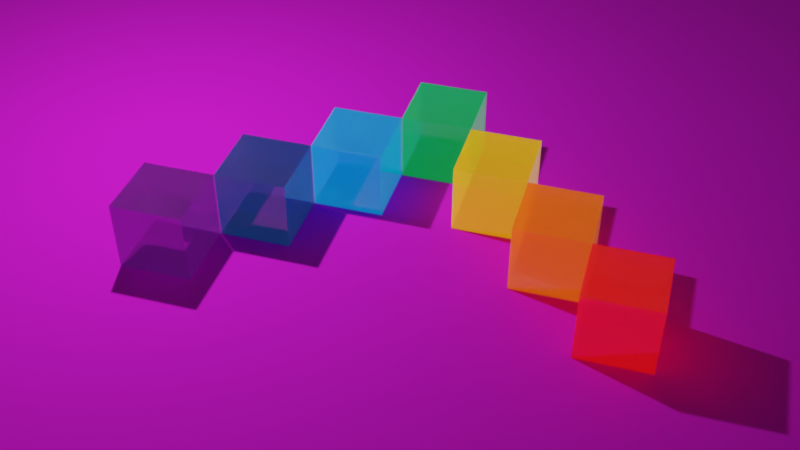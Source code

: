 # Source: Rainbow.blend  (saved by Blender 5.2.44; exported with 4.5.12 LTS)
import bpy
from mathutils import Matrix  # noqa: F401  (used for matrix-valued properties, if any)

bpy.ops.wm.read_factory_settings(use_empty=True)
scene = bpy.context.scene
scene.name = 'Scene'

# ---- collections
col_collection = bpy.data.collections.new('Collection'); scene.collection.children.link(col_collection)

# ---- images (referenced by path relative to the original .blend; pixels are not part of the script)
import os
ASSET_DIR = os.environ.get("B2B_ASSET_DIR", "")  # directory of the original .blend (textures are referenced by path, not embedded)
HERE = os.path.dirname(os.path.abspath(__file__))  # packed textures are extracted next to this script under _unpacked/

def load_image(name, relpath, width, height, colorspace="sRGB"):
    """Load a texture the original file referenced (path relative to the .blend, or extracted next to this script)."""
    p = next((c for c in (os.path.join(HERE, relpath), os.path.join(ASSET_DIR, relpath)) if relpath and os.path.exists(c)), "")
    if p:
        img = bpy.data.images.load(p, check_existing=True)
        img.name = name
    else:  # same state as the original file: an image datablock whose file is absent (Cycles renders it pink)
        img = bpy.data.images.new(name, width, height)
        img.source = "FILE"
        img.filepath = "//" + (relpath or name)
    img.colorspace_settings.name = colorspace
    return img
img_floor_png = load_image('floor.png', 'floor.png', 1024, 1024, 'sRGB')

# ---- materials (node trees are filled in below, after node groups)
mat_material_003 = bpy.data.materials.new('Material.003')
mat_material_002 = bpy.data.materials.new('Material.002')
mat_material_001 = bpy.data.materials.new('Material.001')
mat_material = bpy.data.materials.new('Material')
mat_material.alpha_threshold = 0.0
mat_material.use_backface_culling_lightprobe_volume = False
mat_material.roughness = 0.5
mat_material.line_color = (0.0, 0.0, 0.0, 1.0)
mat_material_004 = bpy.data.materials.new('Material.004')
mat_material_005 = bpy.data.materials.new('Material.005')
mat_material_006 = bpy.data.materials.new('Material.006')
mat_material_007 = bpy.data.materials.new('Material.007')

# ---- material node trees
mat_material_003.use_nodes = True; mat_material_003.node_tree.nodes.clear()
_N = mat_material_003.node_tree.nodes; _L = mat_material_003.node_tree.links
n0 = _N.new('ShaderNodeBsdfPrincipled'); n0.name = 'Principled BSDF'; n0.location = (-200, 100)
n0.inputs[0].default_value = (0.0, 0.6038, 0.1329, 1.0)
n0.inputs[2].default_value = 0.05779
n0.inputs[4].default_value = 0.6734
n0.inputs[10].default_value = 0.005
n0.inputs[18].default_value = 1.0
n0.inputs[27].default_value = (0.0, 0.6035, 0.1328, 1.0)
n0.inputs[28].default_value = 0.2
n1 = _N.new('ShaderNodeOutputMaterial'); n1.name = 'Material Output'; n1.location = (200, 100)
_L.new(n0.outputs[0], n1.inputs[0])
n1.is_active_output = True
mat_material_002.use_nodes = True; mat_material_002.node_tree.nodes.clear()
_N = mat_material_002.node_tree.nodes; _L = mat_material_002.node_tree.links
n0 = _N.new('ShaderNodeBsdfPrincipled'); n0.name = 'Principled BSDF'; n0.location = (-200, 100)
n0.inputs[0].default_value = (1.0, 0.6038, 0.01002, 1.0)
n0.inputs[2].default_value = 0.03266
n0.inputs[4].default_value = 0.6683
n0.inputs[10].default_value = 0.005
n0.inputs[18].default_value = 1.0
n0.inputs[27].default_value = (1.0, 0.6035, 0.01032, 1.0)
n0.inputs[28].default_value = 0.2
n1 = _N.new('ShaderNodeOutputMaterial'); n1.name = 'Material Output'; n1.location = (200, 100)
_L.new(n0.outputs[0], n1.inputs[0])
n1.is_active_output = True
mat_material_001.use_nodes = True; mat_material_001.node_tree.nodes.clear()
_N = mat_material_001.node_tree.nodes; _L = mat_material_001.node_tree.links
n0 = _N.new('ShaderNodeBsdfPrincipled'); n0.name = 'Principled BSDF'; n0.location = (-200, 100)
n0.inputs[0].default_value = (1.0, 0.214, 0.004185, 1.0)
n0.inputs[2].default_value = 0.01256
n0.inputs[4].default_value = 0.6583
n0.inputs[10].default_value = 0.005
n0.inputs[18].default_value = 1.0
n0.inputs[27].default_value = (1.0, 0.212, 0.004023, 1.0)
n0.inputs[28].default_value = 0.2
n1 = _N.new('ShaderNodeOutputMaterial'); n1.name = 'Material Output'; n1.location = (200, 100)
_L.new(n0.outputs[0], n1.inputs[0])
n1.is_active_output = True
mat_material.use_nodes = True; mat_material.node_tree.nodes.clear()
_N = mat_material.node_tree.nodes; _L = mat_material.node_tree.links
n0 = _N.new('ShaderNodeOutputMaterial'); n0.name = 'Material Output'; n0.location = (200, 100)
n1 = _N.new('ShaderNodeBsdfPrincipled'); n1.name = 'Principled BSDF'; n1.location = (-200, 100)
n1.inputs[0].default_value = (1.0, 0.01002, 0.01002, 1.0)
n1.inputs[2].default_value = 0.04271
n1.inputs[4].default_value = 0.6131
n1.inputs[10].default_value = 0.005
n1.inputs[18].default_value = 1.0
n1.inputs[27].default_value = (1.0, 0.01032, 0.01032, 1.0)
n1.inputs[28].default_value = 0.2
_L.new(n1.outputs[0], n0.inputs[0])
n0.is_active_output = True
mat_material_004.use_nodes = True; mat_material_004.node_tree.nodes.clear()
_N = mat_material_004.node_tree.nodes; _L = mat_material_004.node_tree.links
n0 = _N.new('ShaderNodeBsdfPrincipled'); n0.name = 'Principled BSDF'; n0.location = (-200, 100)
n0.inputs[0].default_value = (0.0, 0.448, 0.7874, 1.0)
n0.inputs[2].default_value = 0.03266
n0.inputs[4].default_value = 0.6683
n0.inputs[10].default_value = 0.005
n0.inputs[18].default_value = 1.0
n0.inputs[27].default_value = (0.0, 0.4448, 0.7911, 1.0)
n0.inputs[28].default_value = 0.2
n1 = _N.new('ShaderNodeOutputMaterial'); n1.name = 'Material Output'; n1.location = (200, 100)
_L.new(n0.outputs[0], n1.inputs[0])
n1.is_active_output = True
mat_material_005.use_nodes = True; mat_material_005.node_tree.nodes.clear()
_N = mat_material_005.node_tree.nodes; _L = mat_material_005.node_tree.links
n0 = _N.new('ShaderNodeBsdfPrincipled'); n0.name = 'Principled BSDF'; n0.location = (-200, 100)
n0.inputs[0].default_value = (0.0, 0.07324, 0.214, 1.0)
n0.inputs[2].default_value = 0.04271
n0.inputs[4].default_value = 0.6482
n0.inputs[10].default_value = 0.005
n0.inputs[18].default_value = 1.0
n0.inputs[27].default_value = (0.0, 0.07411, 0.212, 1.0)
n0.inputs[28].default_value = 0.2
n1 = _N.new('ShaderNodeOutputMaterial'); n1.name = 'Material Output'; n1.location = (200, 100)
_L.new(n0.outputs[0], n1.inputs[0])
n1.is_active_output = True
mat_material_006.use_nodes = True; mat_material_006.node_tree.nodes.clear()
_N = mat_material_006.node_tree.nodes; _L = mat_material_006.node_tree.links
n0 = _N.new('ShaderNodeBsdfPrincipled'); n0.name = 'Principled BSDF'; n0.location = (-200, 100)
n0.inputs[0].default_value = (0.1329, 0.01002, 0.214, 1.0)
n0.inputs[1].default_value = 0.01508
n0.inputs[2].default_value = 0.0
n0.inputs[4].default_value = 0.6231
n0.inputs[10].default_value = 0.005
n0.inputs[18].default_value = 1.0
n0.inputs[27].default_value = (0.1328, 0.01032, 0.212, 1.0)
n0.inputs[28].default_value = 0.2
n1 = _N.new('ShaderNodeOutputMaterial'); n1.name = 'Material Output'; n1.location = (200, 100)
_L.new(n0.outputs[0], n1.inputs[0])
n1.is_active_output = True
mat_material_007.use_nodes = True; mat_material_007.node_tree.nodes.clear()
_N = mat_material_007.node_tree.nodes; _L = mat_material_007.node_tree.links
n0 = _N.new('ShaderNodeBsdfPrincipled'); n0.name = 'Principled BSDF'; n0.location = (-200, 100)
n0.inputs[2].default_value = 1.0
n0.inputs[10].default_value = 0.005
n1 = _N.new('ShaderNodeOutputMaterial'); n1.name = 'Material Output'; n1.location = (200, 100)
n2 = _N.new('ShaderNodeTexImage'); n2.name = 'Image Texture'; n2.location = (-490, 80)
n2.image = img_floor_png
n2.interpolation = 'Closest'
_L.new(n0.outputs[0], n1.inputs[0])
_L.new(n2.outputs[0], n0.inputs[0])
n1.is_active_output = True

# ---- world
world_world = bpy.data.worlds.new('World'); scene.world = world_world
world_world.use_nodes = True; world_world.node_tree.nodes.clear()
_N = world_world.node_tree.nodes; _L = world_world.node_tree.links
n0 = _N.new('ShaderNodeOutputWorld'); n0.name = 'World Output'; n0.location = (200, 100)
n1 = _N.new('ShaderNodeBackground'); n1.name = 'Background'; n1.location = (-200, 100)
n1.inputs[0].default_value = (0.05088, 0.05088, 0.05088, 1.0)
_L.new(n1.outputs[0], n0.inputs[0])
n0.is_active_output = True
world_world.color = (0.05088, 0.05088, 0.05088)
world_world.sun_shadow_jitter_overblur = 0.0

# ---- cameras
cam_camera = bpy.data.cameras.new('Camera')
cam_camera.clip_end = 100.0
cam_camera.ortho_scale = 7.314
cam_camera.dof.use_dof = True
cam_camera.dof.aperture_fstop = 1.3

# ---- lights
light_light = bpy.data.lights.new('Light', 'POINT')
light_light.energy = 1000.0
light_light.shadow_soft_size = 0.1

# ---- meshes
me_cube_002 = bpy.data.meshes.new('Cube.002')
me_cube_002.from_pydata([(1.0, 1.0, 1.0), (1.0, 1.0, -1.0), (1.0, -1.0, 1.0), (1.0, -1.0, -1.0), (-1.0, 1.0, 1.0), (-1.0, 1.0, -1.0), (-1.0, -1.0, 1.0), (-1.0, -1.0, -1.0)], [], [(0, 4, 6, 2), (3, 2, 6, 7), (7, 6, 4, 5), (5, 1, 3, 7), (1, 0, 2, 3), (5, 4, 0, 1)])
_uv = me_cube_002.uv_layers.new(name='UVMap')
_uv.uv.foreach_set('vector', [0.625, 0.5, 0.875, 0.5, 0.875, 0.75, 0.625, 0.75, 0.375, 0.75, 0.625, 0.75, 0.625, 1.0, 0.375, 1.0, 0.375, 0.0, 0.625, 0.0, 0.625, 0.25, 0.375, 0.25, 0.125, 0.5, 0.375, 0.5, 0.375, 0.75, 0.125, 0.75, 0.375, 0.5, 0.625, 0.5, 0.625, 0.75, 0.375, 0.75, 0.375, 0.25, 0.625, 0.25, 0.625, 0.5, 0.375, 0.5])
me_cube_002.materials.append(mat_material_003)
me_cube_002.use_mirror_vertex_groups = False
me_cube_002.update()
me_cube_003 = bpy.data.meshes.new('Cube.003')
me_cube_003.from_pydata([(1.0, 1.0, 1.0), (1.0, 1.0, -1.0), (1.0, -1.0, 1.0), (1.0, -1.0, -1.0), (-1.0, 1.0, 1.0), (-1.0, 1.0, -1.0), (-1.0, -1.0, 1.0), (-1.0, -1.0, -1.0)], [], [(0, 4, 6, 2), (3, 2, 6, 7), (7, 6, 4, 5), (5, 1, 3, 7), (1, 0, 2, 3), (5, 4, 0, 1)])
_uv = me_cube_003.uv_layers.new(name='UVMap')
_uv.uv.foreach_set('vector', [0.625, 0.5, 0.875, 0.5, 0.875, 0.75, 0.625, 0.75, 0.375, 0.75, 0.625, 0.75, 0.625, 1.0, 0.375, 1.0, 0.375, 0.0, 0.625, 0.0, 0.625, 0.25, 0.375, 0.25, 0.125, 0.5, 0.375, 0.5, 0.375, 0.75, 0.125, 0.75, 0.375, 0.5, 0.625, 0.5, 0.625, 0.75, 0.375, 0.75, 0.375, 0.25, 0.625, 0.25, 0.625, 0.5, 0.375, 0.5])
me_cube_003.materials.append(mat_material_002)
me_cube_003.use_mirror_vertex_groups = False
me_cube_003.update()
me_cube_004 = bpy.data.meshes.new('Cube.004')
me_cube_004.from_pydata([(1.0, 1.0, 1.0), (1.0, 1.0, -1.0), (1.0, -1.0, 1.0), (1.0, -1.0, -1.0), (-1.0, 1.0, 1.0), (-1.0, 1.0, -1.0), (-1.0, -1.0, 1.0), (-1.0, -1.0, -1.0)], [], [(0, 4, 6, 2), (3, 2, 6, 7), (7, 6, 4, 5), (5, 1, 3, 7), (1, 0, 2, 3), (5, 4, 0, 1)])
_uv = me_cube_004.uv_layers.new(name='UVMap')
_uv.uv.foreach_set('vector', [0.625, 0.5, 0.875, 0.5, 0.875, 0.75, 0.625, 0.75, 0.375, 0.75, 0.625, 0.75, 0.625, 1.0, 0.375, 1.0, 0.375, 0.0, 0.625, 0.0, 0.625, 0.25, 0.375, 0.25, 0.125, 0.5, 0.375, 0.5, 0.375, 0.75, 0.125, 0.75, 0.375, 0.5, 0.625, 0.5, 0.625, 0.75, 0.375, 0.75, 0.375, 0.25, 0.625, 0.25, 0.625, 0.5, 0.375, 0.5])
me_cube_004.materials.append(mat_material_001)
me_cube_004.use_mirror_vertex_groups = False
me_cube_004.update()
me_cube_001 = bpy.data.meshes.new('Cube.001')
me_cube_001.from_pydata([(1.0, 1.0, 1.0), (1.0, 1.0, -1.0), (1.0, -1.0, 1.0), (1.0, -1.0, -1.0), (-1.0, 1.0, 1.0), (-1.0, 1.0, -1.0), (-1.0, -1.0, 1.0), (-1.0, -1.0, -1.0)], [], [(0, 4, 6, 2), (3, 2, 6, 7), (7, 6, 4, 5), (5, 1, 3, 7), (1, 0, 2, 3), (5, 4, 0, 1)])
_uv = me_cube_001.uv_layers.new(name='UVMap')
_uv.uv.foreach_set('vector', [0.625, 0.5, 0.875, 0.5, 0.875, 0.75, 0.625, 0.75, 0.375, 0.75, 0.625, 0.75, 0.625, 1.0, 0.375, 1.0, 0.375, 0.0, 0.625, 0.0, 0.625, 0.25, 0.375, 0.25, 0.125, 0.5, 0.375, 0.5, 0.375, 0.75, 0.125, 0.75, 0.375, 0.5, 0.625, 0.5, 0.625, 0.75, 0.375, 0.75, 0.375, 0.25, 0.625, 0.25, 0.625, 0.5, 0.375, 0.5])
me_cube_001.materials.append(mat_material)
me_cube_001.use_mirror_vertex_groups = False
me_cube_001.update()
me_cube_005 = bpy.data.meshes.new('Cube.005')
me_cube_005.from_pydata([(1.0, 1.0, 1.0), (1.0, 1.0, -1.0), (1.0, -1.0, 1.0), (1.0, -1.0, -1.0), (-1.0, 1.0, 1.0), (-1.0, 1.0, -1.0), (-1.0, -1.0, 1.0), (-1.0, -1.0, -1.0)], [], [(0, 4, 6, 2), (3, 2, 6, 7), (7, 6, 4, 5), (5, 1, 3, 7), (1, 0, 2, 3), (5, 4, 0, 1)])
_uv = me_cube_005.uv_layers.new(name='UVMap')
_uv.uv.foreach_set('vector', [0.625, 0.5, 0.875, 0.5, 0.875, 0.75, 0.625, 0.75, 0.375, 0.75, 0.625, 0.75, 0.625, 1.0, 0.375, 1.0, 0.375, 0.0, 0.625, 0.0, 0.625, 0.25, 0.375, 0.25, 0.125, 0.5, 0.375, 0.5, 0.375, 0.75, 0.125, 0.75, 0.375, 0.5, 0.625, 0.5, 0.625, 0.75, 0.375, 0.75, 0.375, 0.25, 0.625, 0.25, 0.625, 0.5, 0.375, 0.5])
me_cube_005.materials.append(mat_material_004)
me_cube_005.use_mirror_vertex_groups = False
me_cube_005.update()
me_cube_006 = bpy.data.meshes.new('Cube.006')
me_cube_006.from_pydata([(1.0, 1.0, 1.0), (1.0, 1.0, -1.0), (1.0, -1.0, 1.0), (1.0, -1.0, -1.0), (-1.0, 1.0, 1.0), (-1.0, 1.0, -1.0), (-1.0, -1.0, 1.0), (-1.0, -1.0, -1.0)], [], [(0, 4, 6, 2), (3, 2, 6, 7), (7, 6, 4, 5), (5, 1, 3, 7), (1, 0, 2, 3), (5, 4, 0, 1)])
_uv = me_cube_006.uv_layers.new(name='UVMap')
_uv.uv.foreach_set('vector', [0.625, 0.5, 0.875, 0.5, 0.875, 0.75, 0.625, 0.75, 0.375, 0.75, 0.625, 0.75, 0.625, 1.0, 0.375, 1.0, 0.375, 0.0, 0.625, 0.0, 0.625, 0.25, 0.375, 0.25, 0.125, 0.5, 0.375, 0.5, 0.375, 0.75, 0.125, 0.75, 0.375, 0.5, 0.625, 0.5, 0.625, 0.75, 0.375, 0.75, 0.375, 0.25, 0.625, 0.25, 0.625, 0.5, 0.375, 0.5])
me_cube_006.materials.append(mat_material_005)
me_cube_006.use_mirror_vertex_groups = False
me_cube_006.update()
me_cube = bpy.data.meshes.new('Cube')
me_cube.from_pydata([(1.0, 1.0, 1.0), (1.0, 1.0, -1.0), (1.0, -1.0, 1.0), (1.0, -1.0, -1.0), (-1.0, 1.0, 1.0), (-1.0, 1.0, -1.0), (-1.0, -1.0, 1.0), (-1.0, -1.0, -1.0)], [], [(0, 4, 6, 2), (3, 2, 6, 7), (7, 6, 4, 5), (5, 1, 3, 7), (1, 0, 2, 3), (5, 4, 0, 1)])
_uv = me_cube.uv_layers.new(name='UVMap')
_uv.uv.foreach_set('vector', [0.625, 0.5, 0.875, 0.5, 0.875, 0.75, 0.625, 0.75, 0.375, 0.75, 0.625, 0.75, 0.625, 1.0, 0.375, 1.0, 0.375, 0.0, 0.625, 0.0, 0.625, 0.25, 0.375, 0.25, 0.125, 0.5, 0.375, 0.5, 0.375, 0.75, 0.125, 0.75, 0.375, 0.5, 0.625, 0.5, 0.625, 0.75, 0.375, 0.75, 0.375, 0.25, 0.625, 0.25, 0.625, 0.5, 0.375, 0.5])
me_cube.materials.append(mat_material_006)
me_cube.use_mirror_vertex_groups = False
me_cube.update()
me_plane = bpy.data.meshes.new('Plane')
me_plane.from_pydata([(-1.0, -1.0, 0.0), (1.0, -1.0, 0.0), (-1.0, 1.0, 0.0), (1.0, 1.0, 0.0)], [], [(0, 1, 3, 2)])
_uv = me_plane.uv_layers.new(name='UVMap')
_uv.uv.foreach_set('vector', [-7.5, -7.5, 8.5, -7.5, 8.5, 8.5, -7.5, 8.5])
me_plane.materials.append(mat_material_007)
me_plane.update()

# ---- objects
ob_cube = bpy.data.objects.new('Cube', me_cube_002)
ob_light = bpy.data.objects.new('Light', light_light)
ob_camera = bpy.data.objects.new('Camera', cam_camera)
ob_cube_001 = bpy.data.objects.new('Cube.001', me_cube_003)
ob_cube_002 = bpy.data.objects.new('Cube.002', me_cube_004)
ob_cube_003 = bpy.data.objects.new('Cube.003', me_cube_001)
ob_cube_004 = bpy.data.objects.new('Cube.004', me_cube_005)
ob_cube_005 = bpy.data.objects.new('Cube.005', me_cube_006)
ob_cube_006 = bpy.data.objects.new('Cube.006', me_cube)
ob_plane = bpy.data.objects.new('Plane', me_plane)

# ---- transforms, parenting, visibility, modifiers, constraints
ob_cube.location = (0.0, 0.0, 0.5)
ob_cube.scale = (0.5, 0.5, 0.5)
ob_cube.lock_rotations_4d = False
ob_cube.empty_display_type = 'ARROWS'
ob_cube.lineart.crease_threshold = 0.0
_m = ob_cube.modifiers.new('Solidify', 'SOLIDIFY')
_m.thickness = 0.03
_m.use_rim = False
ob_light.location = (4.076, 1.005, 5.904)
ob_light.rotation_euler = (0.6503, 0.05522, 1.866)
ob_light.lock_rotations_4d = False
ob_light.empty_display_type = 'ARROWS'
ob_light.color = (0.0, 0.0, 0.0, 0.0)
ob_light.lineart.crease_threshold = 0.0
ob_camera.location = (-3.19, 13.13, 9.641)
ob_camera.rotation_euler = (0.8936, 9.546e-08, 3.428)
ob_camera.scale = (1.0, 1.0, 1.0)
ob_camera.lock_rotations_4d = False
ob_camera.empty_display_type = 'ARROWS'
ob_camera.color = (0.0, 0.0, 0.0, 0.0)
ob_camera.display_type = 'WIRE'
ob_camera.lineart.crease_threshold = 0.0
ob_cube_001.location = (-1.0, 1.0, 0.5)
ob_cube_001.scale = (0.5, 0.5, 0.5)
ob_cube_001.lock_rotations_4d = False
ob_cube_001.empty_display_type = 'ARROWS'
ob_cube_001.lineart.crease_threshold = 0.0
_m = ob_cube_001.modifiers.new('Solidify', 'SOLIDIFY')
_m.thickness = 0.03
_m.use_rim = False
ob_cube_002.location = (-2.0, 2.0, 0.5)
ob_cube_002.scale = (0.5, 0.5, 0.5)
ob_cube_002.lock_rotations_4d = False
ob_cube_002.empty_display_type = 'ARROWS'
ob_cube_002.lineart.crease_threshold = 0.0
_m = ob_cube_002.modifiers.new('Solidify', 'SOLIDIFY')
_m.thickness = 0.03
_m.use_rim = False
ob_cube_003.location = (-3.0, 3.0, 0.5)
ob_cube_003.scale = (0.5, 0.5, 0.5)
ob_cube_003.lock_rotations_4d = False
ob_cube_003.empty_display_type = 'ARROWS'
ob_cube_003.lineart.crease_threshold = 0.0
_m = ob_cube_003.modifiers.new('Solidify', 'SOLIDIFY')
_m.thickness = 0.03
_m.use_rim = False
ob_cube_004.location = (1.0, 1.0, 0.5)
ob_cube_004.scale = (0.5, 0.5, 0.5)
ob_cube_004.lock_rotations_4d = False
ob_cube_004.empty_display_type = 'ARROWS'
ob_cube_004.lineart.crease_threshold = 0.0
_m = ob_cube_004.modifiers.new('Solidify', 'SOLIDIFY')
_m.thickness = 0.03
_m.use_rim = False
ob_cube_005.location = (2.0, 2.0, 0.5)
ob_cube_005.scale = (0.5, 0.5, 0.5)
ob_cube_005.lock_rotations_4d = False
ob_cube_005.empty_display_type = 'ARROWS'
ob_cube_005.lineart.crease_threshold = 0.0
_m = ob_cube_005.modifiers.new('Solidify', 'SOLIDIFY')
_m.thickness = 0.03
_m.use_rim = False
ob_cube_006.location = (3.0, 3.0, 0.5)
ob_cube_006.scale = (0.5, 0.5, 0.5)
ob_cube_006.lock_rotations_4d = False
ob_cube_006.empty_display_type = 'ARROWS'
ob_cube_006.lineart.crease_threshold = 0.0
_m = ob_cube_006.modifiers.new('Solidify', 'SOLIDIFY')
_m.thickness = 0.03
_m.use_rim = False
ob_plane.location = (0.0, 0.0, 0.0)
ob_plane.scale = (45.0, 45.0, 45.0)
cam_camera.dof.focus_object = ob_cube

# ---- collection membership
col_collection.objects.link(ob_cube)
col_collection.objects.link(ob_light)
col_collection.objects.link(ob_camera)
col_collection.objects.link(ob_cube_001)
col_collection.objects.link(ob_cube_002)
col_collection.objects.link(ob_cube_003)
col_collection.objects.link(ob_cube_004)
col_collection.objects.link(ob_cube_005)
col_collection.objects.link(ob_cube_006)
col_collection.objects.link(ob_plane)

# ---- scene / render settings (as saved in the file)
scene.camera = ob_camera
scene.frame_start = 1; scene.frame_end = 250; scene.frame_set(1)
scene.render.engine = 'CYCLES'
scene.render.film_transparent = True
scene.render.bake_bias = 0.0
scene.render.bake_samples = 0
scene.render.compositor_device = 'GPU'
scene.cycles.film_transparent_glass = True
scene.eevee.use_volume_custom_range = False
scene.eevee.fast_gi_thickness_near = 0.1
scene.eevee.fast_gi_thickness_far = 0.0
scene.eevee.ray_tracing_options.screen_trace_thickness = 0.1
scene.view_settings.look = 'Very High Contrast'
scene.view_settings.view_transform = 'Filmic'
bpy.context.view_layer.update()
